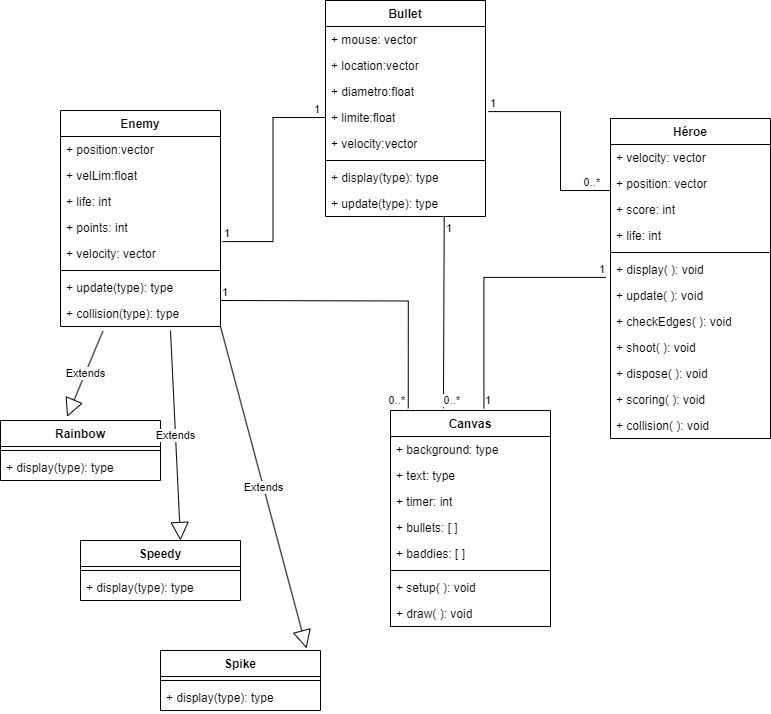

The diagram above was exported from draw.io. Its source (the exported page's mxGraphModel, read from the mxfile embedded in the PNG):
<mxGraphModel dx="794" dy="476" grid="1" gridSize="10" guides="1" tooltips="1" connect="1" arrows="1" fold="1" page="1" pageScale="1" pageWidth="850" pageHeight="1100" math="0" shadow="0">
  <root>
    <mxCell id="0" />
    <mxCell id="1" parent="0" />
    <mxCell id="c8j3-yIpwXXHnwa5tVAN-1" value="Bullet" style="swimlane;fontStyle=1;align=center;verticalAlign=top;childLayout=stackLayout;horizontal=1;startSize=26;horizontalStack=0;resizeParent=1;resizeParentMax=0;resizeLast=0;collapsible=1;marginBottom=0;whiteSpace=wrap;html=1;" parent="1" vertex="1">
      <mxGeometry x="345" y="10" width="160" height="216" as="geometry" />
    </mxCell>
    <mxCell id="c8j3-yIpwXXHnwa5tVAN-2" value="+ mouse: vector" style="text;strokeColor=none;fillColor=none;align=left;verticalAlign=top;spacingLeft=4;spacingRight=4;overflow=hidden;rotatable=0;points=[[0,0.5],[1,0.5]];portConstraint=eastwest;whiteSpace=wrap;html=1;" parent="c8j3-yIpwXXHnwa5tVAN-1" vertex="1">
      <mxGeometry y="26" width="160" height="26" as="geometry" />
    </mxCell>
    <mxCell id="c8j3-yIpwXXHnwa5tVAN-46" value="+ location:vector" style="text;strokeColor=none;fillColor=none;align=left;verticalAlign=top;spacingLeft=4;spacingRight=4;overflow=hidden;rotatable=0;points=[[0,0.5],[1,0.5]];portConstraint=eastwest;whiteSpace=wrap;html=1;" parent="c8j3-yIpwXXHnwa5tVAN-1" vertex="1">
      <mxGeometry y="52" width="160" height="26" as="geometry" />
    </mxCell>
    <mxCell id="c8j3-yIpwXXHnwa5tVAN-47" value="+ diametro:float" style="text;strokeColor=none;fillColor=none;align=left;verticalAlign=top;spacingLeft=4;spacingRight=4;overflow=hidden;rotatable=0;points=[[0,0.5],[1,0.5]];portConstraint=eastwest;whiteSpace=wrap;html=1;" parent="c8j3-yIpwXXHnwa5tVAN-1" vertex="1">
      <mxGeometry y="78" width="160" height="26" as="geometry" />
    </mxCell>
    <mxCell id="c8j3-yIpwXXHnwa5tVAN-48" value="+ limite:float" style="text;strokeColor=none;fillColor=none;align=left;verticalAlign=top;spacingLeft=4;spacingRight=4;overflow=hidden;rotatable=0;points=[[0,0.5],[1,0.5]];portConstraint=eastwest;whiteSpace=wrap;html=1;" parent="c8j3-yIpwXXHnwa5tVAN-1" vertex="1">
      <mxGeometry y="104" width="160" height="26" as="geometry" />
    </mxCell>
    <mxCell id="c8j3-yIpwXXHnwa5tVAN-50" value="+ velocity:vector" style="text;strokeColor=none;fillColor=none;align=left;verticalAlign=top;spacingLeft=4;spacingRight=4;overflow=hidden;rotatable=0;points=[[0,0.5],[1,0.5]];portConstraint=eastwest;whiteSpace=wrap;html=1;" parent="c8j3-yIpwXXHnwa5tVAN-1" vertex="1">
      <mxGeometry y="130" width="160" height="26" as="geometry" />
    </mxCell>
    <mxCell id="c8j3-yIpwXXHnwa5tVAN-3" value="" style="line;strokeWidth=1;fillColor=none;align=left;verticalAlign=middle;spacingTop=-1;spacingLeft=3;spacingRight=3;rotatable=0;labelPosition=right;points=[];portConstraint=eastwest;strokeColor=inherit;" parent="c8j3-yIpwXXHnwa5tVAN-1" vertex="1">
      <mxGeometry y="156" width="160" height="8" as="geometry" />
    </mxCell>
    <mxCell id="c8j3-yIpwXXHnwa5tVAN-4" value="+ display(type): type" style="text;strokeColor=none;fillColor=none;align=left;verticalAlign=top;spacingLeft=4;spacingRight=4;overflow=hidden;rotatable=0;points=[[0,0.5],[1,0.5]];portConstraint=eastwest;whiteSpace=wrap;html=1;" parent="c8j3-yIpwXXHnwa5tVAN-1" vertex="1">
      <mxGeometry y="164" width="160" height="26" as="geometry" />
    </mxCell>
    <mxCell id="c8j3-yIpwXXHnwa5tVAN-51" value="+ update(type): type" style="text;strokeColor=none;fillColor=none;align=left;verticalAlign=top;spacingLeft=4;spacingRight=4;overflow=hidden;rotatable=0;points=[[0,0.5],[1,0.5]];portConstraint=eastwest;whiteSpace=wrap;html=1;" parent="c8j3-yIpwXXHnwa5tVAN-1" vertex="1">
      <mxGeometry y="190" width="160" height="26" as="geometry" />
    </mxCell>
    <mxCell id="c8j3-yIpwXXHnwa5tVAN-5" value="Héroe" style="swimlane;fontStyle=1;align=center;verticalAlign=top;childLayout=stackLayout;horizontal=1;startSize=26;horizontalStack=0;resizeParent=1;resizeParentMax=0;resizeLast=0;collapsible=1;marginBottom=0;whiteSpace=wrap;html=1;" parent="1" vertex="1">
      <mxGeometry x="630" y="128" width="160" height="320" as="geometry" />
    </mxCell>
    <mxCell id="c8j3-yIpwXXHnwa5tVAN-6" value="+ velocity: vector" style="text;strokeColor=none;fillColor=none;align=left;verticalAlign=top;spacingLeft=4;spacingRight=4;overflow=hidden;rotatable=0;points=[[0,0.5],[1,0.5]];portConstraint=eastwest;whiteSpace=wrap;html=1;" parent="c8j3-yIpwXXHnwa5tVAN-5" vertex="1">
      <mxGeometry y="26" width="160" height="26" as="geometry" />
    </mxCell>
    <mxCell id="c8j3-yIpwXXHnwa5tVAN-60" value="+ position: vector" style="text;strokeColor=none;fillColor=none;align=left;verticalAlign=top;spacingLeft=4;spacingRight=4;overflow=hidden;rotatable=0;points=[[0,0.5],[1,0.5]];portConstraint=eastwest;whiteSpace=wrap;html=1;" parent="c8j3-yIpwXXHnwa5tVAN-5" vertex="1">
      <mxGeometry y="52" width="160" height="26" as="geometry" />
    </mxCell>
    <mxCell id="c8j3-yIpwXXHnwa5tVAN-61" value="+ score: int&amp;nbsp;" style="text;strokeColor=none;fillColor=none;align=left;verticalAlign=top;spacingLeft=4;spacingRight=4;overflow=hidden;rotatable=0;points=[[0,0.5],[1,0.5]];portConstraint=eastwest;whiteSpace=wrap;html=1;" parent="c8j3-yIpwXXHnwa5tVAN-5" vertex="1">
      <mxGeometry y="78" width="160" height="26" as="geometry" />
    </mxCell>
    <mxCell id="c8j3-yIpwXXHnwa5tVAN-62" value="+ life: int" style="text;strokeColor=none;fillColor=none;align=left;verticalAlign=top;spacingLeft=4;spacingRight=4;overflow=hidden;rotatable=0;points=[[0,0.5],[1,0.5]];portConstraint=eastwest;whiteSpace=wrap;html=1;" parent="c8j3-yIpwXXHnwa5tVAN-5" vertex="1">
      <mxGeometry y="104" width="160" height="26" as="geometry" />
    </mxCell>
    <mxCell id="c8j3-yIpwXXHnwa5tVAN-7" value="" style="line;strokeWidth=1;fillColor=none;align=left;verticalAlign=middle;spacingTop=-1;spacingLeft=3;spacingRight=3;rotatable=0;labelPosition=right;points=[];portConstraint=eastwest;strokeColor=inherit;" parent="c8j3-yIpwXXHnwa5tVAN-5" vertex="1">
      <mxGeometry y="130" width="160" height="8" as="geometry" />
    </mxCell>
    <mxCell id="c8j3-yIpwXXHnwa5tVAN-8" value="+ display( ): void" style="text;strokeColor=none;fillColor=none;align=left;verticalAlign=top;spacingLeft=4;spacingRight=4;overflow=hidden;rotatable=0;points=[[0,0.5],[1,0.5]];portConstraint=eastwest;whiteSpace=wrap;html=1;" parent="c8j3-yIpwXXHnwa5tVAN-5" vertex="1">
      <mxGeometry y="138" width="160" height="26" as="geometry" />
    </mxCell>
    <mxCell id="c8j3-yIpwXXHnwa5tVAN-65" value="+ update( ): void" style="text;strokeColor=none;fillColor=none;align=left;verticalAlign=top;spacingLeft=4;spacingRight=4;overflow=hidden;rotatable=0;points=[[0,0.5],[1,0.5]];portConstraint=eastwest;whiteSpace=wrap;html=1;" parent="c8j3-yIpwXXHnwa5tVAN-5" vertex="1">
      <mxGeometry y="164" width="160" height="26" as="geometry" />
    </mxCell>
    <mxCell id="c8j3-yIpwXXHnwa5tVAN-66" value="+ checkEdges( ): void" style="text;strokeColor=none;fillColor=none;align=left;verticalAlign=top;spacingLeft=4;spacingRight=4;overflow=hidden;rotatable=0;points=[[0,0.5],[1,0.5]];portConstraint=eastwest;whiteSpace=wrap;html=1;" parent="c8j3-yIpwXXHnwa5tVAN-5" vertex="1">
      <mxGeometry y="190" width="160" height="26" as="geometry" />
    </mxCell>
    <mxCell id="c8j3-yIpwXXHnwa5tVAN-67" value="+ shoot( ): void" style="text;strokeColor=none;fillColor=none;align=left;verticalAlign=top;spacingLeft=4;spacingRight=4;overflow=hidden;rotatable=0;points=[[0,0.5],[1,0.5]];portConstraint=eastwest;whiteSpace=wrap;html=1;" parent="c8j3-yIpwXXHnwa5tVAN-5" vertex="1">
      <mxGeometry y="216" width="160" height="26" as="geometry" />
    </mxCell>
    <mxCell id="c8j3-yIpwXXHnwa5tVAN-68" value="+ dispose( ): void" style="text;strokeColor=none;fillColor=none;align=left;verticalAlign=top;spacingLeft=4;spacingRight=4;overflow=hidden;rotatable=0;points=[[0,0.5],[1,0.5]];portConstraint=eastwest;whiteSpace=wrap;html=1;" parent="c8j3-yIpwXXHnwa5tVAN-5" vertex="1">
      <mxGeometry y="242" width="160" height="26" as="geometry" />
    </mxCell>
    <mxCell id="c8j3-yIpwXXHnwa5tVAN-69" value="+ scoring( ): void" style="text;strokeColor=none;fillColor=none;align=left;verticalAlign=top;spacingLeft=4;spacingRight=4;overflow=hidden;rotatable=0;points=[[0,0.5],[1,0.5]];portConstraint=eastwest;whiteSpace=wrap;html=1;" parent="c8j3-yIpwXXHnwa5tVAN-5" vertex="1">
      <mxGeometry y="268" width="160" height="26" as="geometry" />
    </mxCell>
    <mxCell id="c8j3-yIpwXXHnwa5tVAN-70" value="+ collision( ): void" style="text;strokeColor=none;fillColor=none;align=left;verticalAlign=top;spacingLeft=4;spacingRight=4;overflow=hidden;rotatable=0;points=[[0,0.5],[1,0.5]];portConstraint=eastwest;whiteSpace=wrap;html=1;" parent="c8j3-yIpwXXHnwa5tVAN-5" vertex="1">
      <mxGeometry y="294" width="160" height="26" as="geometry" />
    </mxCell>
    <mxCell id="c8j3-yIpwXXHnwa5tVAN-9" value="Enemy" style="swimlane;fontStyle=1;align=center;verticalAlign=top;childLayout=stackLayout;horizontal=1;startSize=26;horizontalStack=0;resizeParent=1;resizeParentMax=0;resizeLast=0;collapsible=1;marginBottom=0;whiteSpace=wrap;html=1;" parent="1" vertex="1">
      <mxGeometry x="80" y="120" width="160" height="216" as="geometry" />
    </mxCell>
    <mxCell id="c8j3-yIpwXXHnwa5tVAN-10" value="+ position:vector" style="text;strokeColor=none;fillColor=none;align=left;verticalAlign=top;spacingLeft=4;spacingRight=4;overflow=hidden;rotatable=0;points=[[0,0.5],[1,0.5]];portConstraint=eastwest;whiteSpace=wrap;html=1;" parent="c8j3-yIpwXXHnwa5tVAN-9" vertex="1">
      <mxGeometry y="26" width="160" height="26" as="geometry" />
    </mxCell>
    <mxCell id="c8j3-yIpwXXHnwa5tVAN-53" value="+ velLim:float" style="text;strokeColor=none;fillColor=none;align=left;verticalAlign=top;spacingLeft=4;spacingRight=4;overflow=hidden;rotatable=0;points=[[0,0.5],[1,0.5]];portConstraint=eastwest;whiteSpace=wrap;html=1;" parent="c8j3-yIpwXXHnwa5tVAN-9" vertex="1">
      <mxGeometry y="52" width="160" height="26" as="geometry" />
    </mxCell>
    <mxCell id="c8j3-yIpwXXHnwa5tVAN-54" value="+ life: int" style="text;strokeColor=none;fillColor=none;align=left;verticalAlign=top;spacingLeft=4;spacingRight=4;overflow=hidden;rotatable=0;points=[[0,0.5],[1,0.5]];portConstraint=eastwest;whiteSpace=wrap;html=1;" parent="c8j3-yIpwXXHnwa5tVAN-9" vertex="1">
      <mxGeometry y="78" width="160" height="26" as="geometry" />
    </mxCell>
    <mxCell id="c8j3-yIpwXXHnwa5tVAN-55" value="+ points: int" style="text;strokeColor=none;fillColor=none;align=left;verticalAlign=top;spacingLeft=4;spacingRight=4;overflow=hidden;rotatable=0;points=[[0,0.5],[1,0.5]];portConstraint=eastwest;whiteSpace=wrap;html=1;" parent="c8j3-yIpwXXHnwa5tVAN-9" vertex="1">
      <mxGeometry y="104" width="160" height="26" as="geometry" />
    </mxCell>
    <mxCell id="c8j3-yIpwXXHnwa5tVAN-56" value="+ velocity: vector" style="text;strokeColor=none;fillColor=none;align=left;verticalAlign=top;spacingLeft=4;spacingRight=4;overflow=hidden;rotatable=0;points=[[0,0.5],[1,0.5]];portConstraint=eastwest;whiteSpace=wrap;html=1;" parent="c8j3-yIpwXXHnwa5tVAN-9" vertex="1">
      <mxGeometry y="130" width="160" height="26" as="geometry" />
    </mxCell>
    <mxCell id="c8j3-yIpwXXHnwa5tVAN-11" value="" style="line;strokeWidth=1;fillColor=none;align=left;verticalAlign=middle;spacingTop=-1;spacingLeft=3;spacingRight=3;rotatable=0;labelPosition=right;points=[];portConstraint=eastwest;strokeColor=inherit;" parent="c8j3-yIpwXXHnwa5tVAN-9" vertex="1">
      <mxGeometry y="156" width="160" height="8" as="geometry" />
    </mxCell>
    <mxCell id="c8j3-yIpwXXHnwa5tVAN-12" value="+ update(type): type" style="text;strokeColor=none;fillColor=none;align=left;verticalAlign=top;spacingLeft=4;spacingRight=4;overflow=hidden;rotatable=0;points=[[0,0.5],[1,0.5]];portConstraint=eastwest;whiteSpace=wrap;html=1;" parent="c8j3-yIpwXXHnwa5tVAN-9" vertex="1">
      <mxGeometry y="164" width="160" height="26" as="geometry" />
    </mxCell>
    <mxCell id="c8j3-yIpwXXHnwa5tVAN-59" value="+ collision(type): type" style="text;strokeColor=none;fillColor=none;align=left;verticalAlign=top;spacingLeft=4;spacingRight=4;overflow=hidden;rotatable=0;points=[[0,0.5],[1,0.5]];portConstraint=eastwest;whiteSpace=wrap;html=1;" parent="c8j3-yIpwXXHnwa5tVAN-9" vertex="1">
      <mxGeometry y="190" width="160" height="26" as="geometry" />
    </mxCell>
    <mxCell id="c8j3-yIpwXXHnwa5tVAN-17" value="Canvas" style="swimlane;fontStyle=1;align=center;verticalAlign=top;childLayout=stackLayout;horizontal=1;startSize=26;horizontalStack=0;resizeParent=1;resizeParentMax=0;resizeLast=0;collapsible=1;marginBottom=0;whiteSpace=wrap;html=1;" parent="1" vertex="1">
      <mxGeometry x="410" y="420" width="160" height="216" as="geometry" />
    </mxCell>
    <mxCell id="c8j3-yIpwXXHnwa5tVAN-18" value="+ background: type" style="text;strokeColor=none;fillColor=none;align=left;verticalAlign=top;spacingLeft=4;spacingRight=4;overflow=hidden;rotatable=0;points=[[0,0.5],[1,0.5]];portConstraint=eastwest;whiteSpace=wrap;html=1;" parent="c8j3-yIpwXXHnwa5tVAN-17" vertex="1">
      <mxGeometry y="26" width="160" height="26" as="geometry" />
    </mxCell>
    <mxCell id="c8j3-yIpwXXHnwa5tVAN-71" value="+ text: type" style="text;strokeColor=none;fillColor=none;align=left;verticalAlign=top;spacingLeft=4;spacingRight=4;overflow=hidden;rotatable=0;points=[[0,0.5],[1,0.5]];portConstraint=eastwest;whiteSpace=wrap;html=1;" parent="c8j3-yIpwXXHnwa5tVAN-17" vertex="1">
      <mxGeometry y="52" width="160" height="26" as="geometry" />
    </mxCell>
    <mxCell id="c8j3-yIpwXXHnwa5tVAN-72" value="+ timer: int" style="text;strokeColor=none;fillColor=none;align=left;verticalAlign=top;spacingLeft=4;spacingRight=4;overflow=hidden;rotatable=0;points=[[0,0.5],[1,0.5]];portConstraint=eastwest;whiteSpace=wrap;html=1;" parent="c8j3-yIpwXXHnwa5tVAN-17" vertex="1">
      <mxGeometry y="78" width="160" height="26" as="geometry" />
    </mxCell>
    <mxCell id="c8j3-yIpwXXHnwa5tVAN-73" value="+ bullets: [ ]&lt;br&gt;" style="text;strokeColor=none;fillColor=none;align=left;verticalAlign=top;spacingLeft=4;spacingRight=4;overflow=hidden;rotatable=0;points=[[0,0.5],[1,0.5]];portConstraint=eastwest;whiteSpace=wrap;html=1;" parent="c8j3-yIpwXXHnwa5tVAN-17" vertex="1">
      <mxGeometry y="104" width="160" height="26" as="geometry" />
    </mxCell>
    <mxCell id="c8j3-yIpwXXHnwa5tVAN-74" value="+ baddies: [ ]" style="text;strokeColor=none;fillColor=none;align=left;verticalAlign=top;spacingLeft=4;spacingRight=4;overflow=hidden;rotatable=0;points=[[0,0.5],[1,0.5]];portConstraint=eastwest;whiteSpace=wrap;html=1;" parent="c8j3-yIpwXXHnwa5tVAN-17" vertex="1">
      <mxGeometry y="130" width="160" height="26" as="geometry" />
    </mxCell>
    <mxCell id="c8j3-yIpwXXHnwa5tVAN-19" value="" style="line;strokeWidth=1;fillColor=none;align=left;verticalAlign=middle;spacingTop=-1;spacingLeft=3;spacingRight=3;rotatable=0;labelPosition=right;points=[];portConstraint=eastwest;strokeColor=inherit;" parent="c8j3-yIpwXXHnwa5tVAN-17" vertex="1">
      <mxGeometry y="156" width="160" height="8" as="geometry" />
    </mxCell>
    <mxCell id="c8j3-yIpwXXHnwa5tVAN-20" value="+ setup( ): void" style="text;strokeColor=none;fillColor=none;align=left;verticalAlign=top;spacingLeft=4;spacingRight=4;overflow=hidden;rotatable=0;points=[[0,0.5],[1,0.5]];portConstraint=eastwest;whiteSpace=wrap;html=1;" parent="c8j3-yIpwXXHnwa5tVAN-17" vertex="1">
      <mxGeometry y="164" width="160" height="26" as="geometry" />
    </mxCell>
    <mxCell id="c8j3-yIpwXXHnwa5tVAN-75" value="+ draw( ): void" style="text;strokeColor=none;fillColor=none;align=left;verticalAlign=top;spacingLeft=4;spacingRight=4;overflow=hidden;rotatable=0;points=[[0,0.5],[1,0.5]];portConstraint=eastwest;whiteSpace=wrap;html=1;" parent="c8j3-yIpwXXHnwa5tVAN-17" vertex="1">
      <mxGeometry y="190" width="160" height="26" as="geometry" />
    </mxCell>
    <mxCell id="c8j3-yIpwXXHnwa5tVAN-21" value="Spike" style="swimlane;fontStyle=1;align=center;verticalAlign=top;childLayout=stackLayout;horizontal=1;startSize=26;horizontalStack=0;resizeParent=1;resizeParentMax=0;resizeLast=0;collapsible=1;marginBottom=0;whiteSpace=wrap;html=1;" parent="1" vertex="1">
      <mxGeometry x="180" y="660" width="160" height="60" as="geometry" />
    </mxCell>
    <mxCell id="c8j3-yIpwXXHnwa5tVAN-23" value="" style="line;strokeWidth=1;fillColor=none;align=left;verticalAlign=middle;spacingTop=-1;spacingLeft=3;spacingRight=3;rotatable=0;labelPosition=right;points=[];portConstraint=eastwest;strokeColor=inherit;" parent="c8j3-yIpwXXHnwa5tVAN-21" vertex="1">
      <mxGeometry y="26" width="160" height="8" as="geometry" />
    </mxCell>
    <mxCell id="c8j3-yIpwXXHnwa5tVAN-24" value="+ display(type): type" style="text;strokeColor=none;fillColor=none;align=left;verticalAlign=top;spacingLeft=4;spacingRight=4;overflow=hidden;rotatable=0;points=[[0,0.5],[1,0.5]];portConstraint=eastwest;whiteSpace=wrap;html=1;" parent="c8j3-yIpwXXHnwa5tVAN-21" vertex="1">
      <mxGeometry y="34" width="160" height="26" as="geometry" />
    </mxCell>
    <mxCell id="c8j3-yIpwXXHnwa5tVAN-25" value="Rainbow" style="swimlane;fontStyle=1;align=center;verticalAlign=top;childLayout=stackLayout;horizontal=1;startSize=26;horizontalStack=0;resizeParent=1;resizeParentMax=0;resizeLast=0;collapsible=1;marginBottom=0;whiteSpace=wrap;html=1;" parent="1" vertex="1">
      <mxGeometry x="20" y="430" width="160" height="60" as="geometry" />
    </mxCell>
    <mxCell id="c8j3-yIpwXXHnwa5tVAN-27" value="" style="line;strokeWidth=1;fillColor=none;align=left;verticalAlign=middle;spacingTop=-1;spacingLeft=3;spacingRight=3;rotatable=0;labelPosition=right;points=[];portConstraint=eastwest;strokeColor=inherit;" parent="c8j3-yIpwXXHnwa5tVAN-25" vertex="1">
      <mxGeometry y="26" width="160" height="8" as="geometry" />
    </mxCell>
    <mxCell id="c8j3-yIpwXXHnwa5tVAN-28" value="+ display(type): type" style="text;strokeColor=none;fillColor=none;align=left;verticalAlign=top;spacingLeft=4;spacingRight=4;overflow=hidden;rotatable=0;points=[[0,0.5],[1,0.5]];portConstraint=eastwest;whiteSpace=wrap;html=1;" parent="c8j3-yIpwXXHnwa5tVAN-25" vertex="1">
      <mxGeometry y="34" width="160" height="26" as="geometry" />
    </mxCell>
    <mxCell id="c8j3-yIpwXXHnwa5tVAN-29" value="Speedy" style="swimlane;fontStyle=1;align=center;verticalAlign=top;childLayout=stackLayout;horizontal=1;startSize=26;horizontalStack=0;resizeParent=1;resizeParentMax=0;resizeLast=0;collapsible=1;marginBottom=0;whiteSpace=wrap;html=1;" parent="1" vertex="1">
      <mxGeometry x="100" y="550" width="160" height="60" as="geometry" />
    </mxCell>
    <mxCell id="c8j3-yIpwXXHnwa5tVAN-31" value="" style="line;strokeWidth=1;fillColor=none;align=left;verticalAlign=middle;spacingTop=-1;spacingLeft=3;spacingRight=3;rotatable=0;labelPosition=right;points=[];portConstraint=eastwest;strokeColor=inherit;" parent="c8j3-yIpwXXHnwa5tVAN-29" vertex="1">
      <mxGeometry y="26" width="160" height="8" as="geometry" />
    </mxCell>
    <mxCell id="c8j3-yIpwXXHnwa5tVAN-32" value="+ display(type): type" style="text;strokeColor=none;fillColor=none;align=left;verticalAlign=top;spacingLeft=4;spacingRight=4;overflow=hidden;rotatable=0;points=[[0,0.5],[1,0.5]];portConstraint=eastwest;whiteSpace=wrap;html=1;" parent="c8j3-yIpwXXHnwa5tVAN-29" vertex="1">
      <mxGeometry y="34" width="160" height="26" as="geometry" />
    </mxCell>
    <mxCell id="c8j3-yIpwXXHnwa5tVAN-86" value="Extends" style="endArrow=block;endSize=16;endFill=0;html=1;rounded=0;exitX=0.265;exitY=1.176;exitDx=0;exitDy=0;exitPerimeter=0;entryX=0.416;entryY=-0.061;entryDx=0;entryDy=0;entryPerimeter=0;" parent="1" source="c8j3-yIpwXXHnwa5tVAN-59" target="c8j3-yIpwXXHnwa5tVAN-25" edge="1">
      <mxGeometry width="160" relative="1" as="geometry">
        <mxPoint x="220" y="390" as="sourcePoint" />
        <mxPoint x="380" y="390" as="targetPoint" />
      </mxGeometry>
    </mxCell>
    <mxCell id="c8j3-yIpwXXHnwa5tVAN-87" value="Extends" style="endArrow=block;endSize=16;endFill=0;html=1;rounded=0;entryX=0.625;entryY=0;entryDx=0;entryDy=0;entryPerimeter=0;" parent="1" target="c8j3-yIpwXXHnwa5tVAN-29" edge="1">
      <mxGeometry width="160" relative="1" as="geometry">
        <mxPoint x="190" y="340" as="sourcePoint" />
        <mxPoint x="145" y="421" as="targetPoint" />
      </mxGeometry>
    </mxCell>
    <mxCell id="c8j3-yIpwXXHnwa5tVAN-88" value="Extends" style="endArrow=block;endSize=16;endFill=0;html=1;rounded=0;entryX=0.913;entryY=-0.034;entryDx=0;entryDy=0;entryPerimeter=0;" parent="1" target="c8j3-yIpwXXHnwa5tVAN-21" edge="1">
      <mxGeometry width="160" relative="1" as="geometry">
        <mxPoint x="240" y="336" as="sourcePoint" />
        <mxPoint x="250" y="546" as="targetPoint" />
      </mxGeometry>
    </mxCell>
    <mxCell id="c8j3-yIpwXXHnwa5tVAN-89" value="" style="endArrow=none;html=1;edgeStyle=orthogonalEdgeStyle;rounded=0;exitX=1.012;exitY=0.043;exitDx=0;exitDy=0;exitPerimeter=0;entryX=0;entryY=0.5;entryDx=0;entryDy=0;" parent="1" source="c8j3-yIpwXXHnwa5tVAN-56" target="c8j3-yIpwXXHnwa5tVAN-48" edge="1">
      <mxGeometry relative="1" as="geometry">
        <mxPoint x="290" y="180" as="sourcePoint" />
        <mxPoint x="450" y="180" as="targetPoint" />
      </mxGeometry>
    </mxCell>
    <mxCell id="c8j3-yIpwXXHnwa5tVAN-90" value="1" style="edgeLabel;resizable=0;html=1;align=left;verticalAlign=bottom;" parent="c8j3-yIpwXXHnwa5tVAN-89" connectable="0" vertex="1">
      <mxGeometry x="-1" relative="1" as="geometry" />
    </mxCell>
    <mxCell id="c8j3-yIpwXXHnwa5tVAN-91" value="1" style="edgeLabel;resizable=0;html=1;align=right;verticalAlign=bottom;" parent="c8j3-yIpwXXHnwa5tVAN-89" connectable="0" vertex="1">
      <mxGeometry x="1" relative="1" as="geometry">
        <mxPoint x="-5" as="offset" />
      </mxGeometry>
    </mxCell>
    <mxCell id="c8j3-yIpwXXHnwa5tVAN-92" value="" style="endArrow=none;html=1;edgeStyle=orthogonalEdgeStyle;rounded=0;entryX=0.111;entryY=-0.01;entryDx=0;entryDy=0;entryPerimeter=0;" parent="1" target="c8j3-yIpwXXHnwa5tVAN-17" edge="1">
      <mxGeometry relative="1" as="geometry">
        <mxPoint x="240" y="310" as="sourcePoint" />
        <mxPoint x="400" y="310" as="targetPoint" />
      </mxGeometry>
    </mxCell>
    <mxCell id="c8j3-yIpwXXHnwa5tVAN-93" value="1" style="edgeLabel;resizable=0;html=1;align=left;verticalAlign=bottom;" parent="c8j3-yIpwXXHnwa5tVAN-92" connectable="0" vertex="1">
      <mxGeometry x="-1" relative="1" as="geometry" />
    </mxCell>
    <mxCell id="c8j3-yIpwXXHnwa5tVAN-94" value="0..*" style="edgeLabel;resizable=0;html=1;align=right;verticalAlign=bottom;" parent="c8j3-yIpwXXHnwa5tVAN-92" connectable="0" vertex="1">
      <mxGeometry x="1" relative="1" as="geometry">
        <mxPoint x="-3" as="offset" />
      </mxGeometry>
    </mxCell>
    <mxCell id="c8j3-yIpwXXHnwa5tVAN-95" value="" style="endArrow=none;html=1;edgeStyle=orthogonalEdgeStyle;rounded=0;entryX=-0.028;entryY=0.804;entryDx=0;entryDy=0;entryPerimeter=0;exitX=0.584;exitY=-0.01;exitDx=0;exitDy=0;exitPerimeter=0;" parent="1" source="c8j3-yIpwXXHnwa5tVAN-17" target="c8j3-yIpwXXHnwa5tVAN-8" edge="1">
      <mxGeometry relative="1" as="geometry">
        <mxPoint x="350" y="280" as="sourcePoint" />
        <mxPoint x="510" y="280" as="targetPoint" />
      </mxGeometry>
    </mxCell>
    <mxCell id="c8j3-yIpwXXHnwa5tVAN-96" value="1" style="edgeLabel;resizable=0;html=1;align=left;verticalAlign=bottom;" parent="c8j3-yIpwXXHnwa5tVAN-95" connectable="0" vertex="1">
      <mxGeometry x="-1" relative="1" as="geometry" />
    </mxCell>
    <mxCell id="c8j3-yIpwXXHnwa5tVAN-97" value="1" style="edgeLabel;resizable=0;html=1;align=right;verticalAlign=bottom;" parent="c8j3-yIpwXXHnwa5tVAN-95" connectable="0" vertex="1">
      <mxGeometry x="1" relative="1" as="geometry" />
    </mxCell>
    <mxCell id="c8j3-yIpwXXHnwa5tVAN-98" value="" style="endArrow=none;html=1;edgeStyle=orthogonalEdgeStyle;rounded=0;exitX=1.017;exitY=0.273;exitDx=0;exitDy=0;exitPerimeter=0;" parent="1" source="c8j3-yIpwXXHnwa5tVAN-48" edge="1">
      <mxGeometry relative="1" as="geometry">
        <mxPoint x="470" y="200" as="sourcePoint" />
        <mxPoint x="630" y="200" as="targetPoint" />
        <Array as="points">
          <mxPoint x="580" y="121" />
          <mxPoint x="580" y="200" />
        </Array>
      </mxGeometry>
    </mxCell>
    <mxCell id="c8j3-yIpwXXHnwa5tVAN-99" value="1" style="edgeLabel;resizable=0;html=1;align=left;verticalAlign=bottom;" parent="c8j3-yIpwXXHnwa5tVAN-98" connectable="0" vertex="1">
      <mxGeometry x="-1" relative="1" as="geometry" />
    </mxCell>
    <mxCell id="c8j3-yIpwXXHnwa5tVAN-100" value="0..*" style="edgeLabel;resizable=0;html=1;align=right;verticalAlign=bottom;" parent="c8j3-yIpwXXHnwa5tVAN-98" connectable="0" vertex="1">
      <mxGeometry x="1" relative="1" as="geometry">
        <mxPoint x="-10" as="offset" />
      </mxGeometry>
    </mxCell>
    <mxCell id="c8j3-yIpwXXHnwa5tVAN-101" value="" style="endArrow=none;html=1;edgeStyle=orthogonalEdgeStyle;rounded=0;exitX=0.742;exitY=1;exitDx=0;exitDy=0;exitPerimeter=0;entryX=0.331;entryY=-0.01;entryDx=0;entryDy=0;entryPerimeter=0;" parent="1" source="c8j3-yIpwXXHnwa5tVAN-51" target="c8j3-yIpwXXHnwa5tVAN-17" edge="1">
      <mxGeometry relative="1" as="geometry">
        <mxPoint x="350" y="280" as="sourcePoint" />
        <mxPoint x="510" y="280" as="targetPoint" />
        <Array as="points">
          <mxPoint x="464" y="230" />
          <mxPoint x="463" y="230" />
        </Array>
      </mxGeometry>
    </mxCell>
    <mxCell id="c8j3-yIpwXXHnwa5tVAN-102" value="1" style="edgeLabel;resizable=0;html=1;align=left;verticalAlign=bottom;" parent="c8j3-yIpwXXHnwa5tVAN-101" connectable="0" vertex="1">
      <mxGeometry x="-1" relative="1" as="geometry">
        <mxPoint y="20" as="offset" />
      </mxGeometry>
    </mxCell>
    <mxCell id="c8j3-yIpwXXHnwa5tVAN-103" value="0..*" style="edgeLabel;resizable=0;html=1;align=right;verticalAlign=bottom;" parent="c8j3-yIpwXXHnwa5tVAN-101" connectable="0" vertex="1">
      <mxGeometry x="1" relative="1" as="geometry">
        <mxPoint x="17" as="offset" />
      </mxGeometry>
    </mxCell>
  </root>
</mxGraphModel>